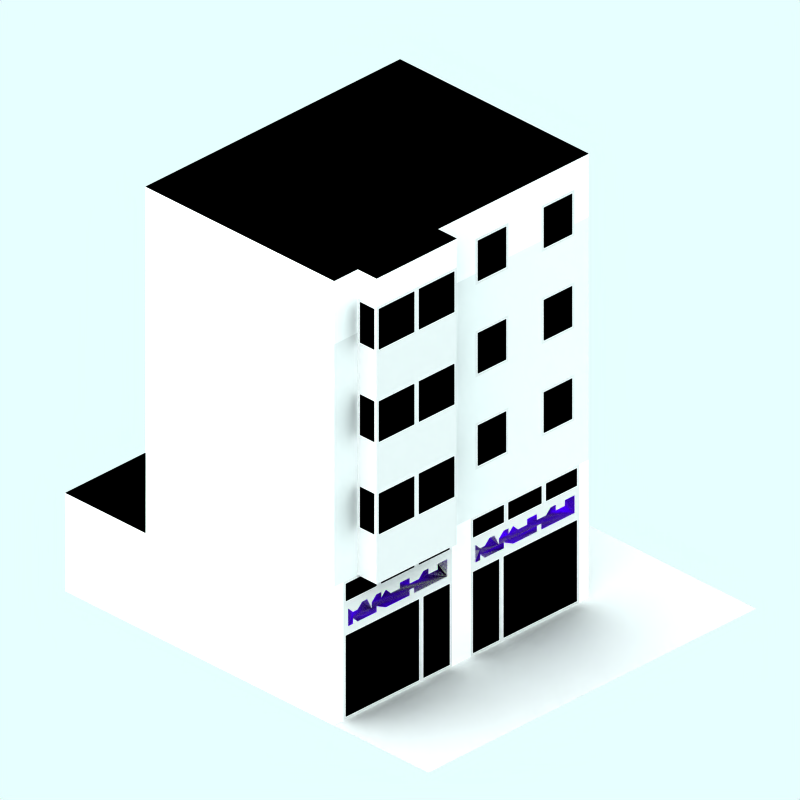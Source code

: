 # Source: 70-shop-2f.blend  (saved by Blender 2.42.0; exported with 4.5.12 LTS)
import bpy
from mathutils import Matrix  # noqa: F401  (used for matrix-valued properties, if any)

bpy.ops.wm.read_factory_settings(use_empty=True)
scene = bpy.context.scene
scene.name = 'Scene'

# ---- collections
col_collection_1 = bpy.data.collections.new('Collection 1'); scene.collection.children.link(col_collection_1)
col_collection_2 = bpy.data.collections.new('Collection 2'); scene.collection.children.link(col_collection_2)
col_collection_2.hide_render = True
col_collection_2.hide_viewport = True
col_collection_3 = bpy.data.collections.new('Collection 3'); scene.collection.children.link(col_collection_3)
col_collection_4 = bpy.data.collections.new('Collection 4'); scene.collection.children.link(col_collection_4)
col_collection_4.hide_render = True
col_collection_4.hide_viewport = True

# ---- materials (node trees are filled in below, after node groups)
mat_blue_flower = bpy.data.materials.new('Blue-Flower')
mat_blue_flower.alpha_threshold = 0.0
mat_blue_flower.preview_render_type = 'FLAT'
mat_blue_flower.diffuse_color = (0.2921, 0.0, 1.0, 1.0)
mat_blue_flower.roughness = 0.5
mat_blue_flower.line_color = (0.0, 0.0, 0.0, 1.0)
mat_frame = bpy.data.materials.new('Frame')
mat_frame.alpha_threshold = 0.0
mat_frame.preview_render_type = 'CUBE'
mat_frame.diffuse_color = (0.8111, 0.8031, 0.8031, 1.0)
mat_frame.specular_color = (1.0, 0.9999, 0.9999)
mat_frame.roughness = 0.5
mat_frame.line_color = (0.0, 0.0, 0.0, 1.0)
mat_feltroof = bpy.data.materials.new('FeltRoof')
mat_feltroof.alpha_threshold = 0.0
mat_feltroof.preview_render_type = 'FLAT'
mat_feltroof.diffuse_color = (0.0001, 9.999e-05, 9.999e-05, 1.0)
mat_feltroof.specular_color = (0.3765, 0.37, 0.37)
mat_feltroof.roughness = 0.5
mat_feltroof.line_color = (0.0, 0.0, 0.0, 1.0)
mat_interior = bpy.data.materials.new('Interior')
mat_interior.alpha_threshold = 0.0
mat_interior.preview_render_type = 'CUBE'
mat_interior.diffuse_color = (0.0001, 9.999e-05, 9.999e-05, 1.0)
mat_interior.specular_color = (1.0, 0.9999, 0.9999)
mat_interior.roughness = 0.5
mat_interior.line_color = (0.0, 0.0, 0.0, 1.0)
mat_brick = bpy.data.materials.new('Brick')
mat_brick.alpha_threshold = 0.0
mat_brick.preview_render_type = 'CUBE'
mat_brick.diffuse_color = (0.9216, 0.9215, 0.9215, 1.0)
mat_brick.specular_color = (1.0, 0.9999, 0.9999)
mat_brick.roughness = 0.5
mat_brick.line_color = (0.0, 0.0, 0.0, 1.0)
mat_maincolour1 = bpy.data.materials.new('MainColour1')
mat_maincolour1.alpha_threshold = 0.0
mat_maincolour1.preview_render_type = 'CUBE'
mat_maincolour1.diffuse_color = (0.85, 0.8499, 0.8499, 1.0)
mat_maincolour1.specular_color = (1.0, 0.9999, 0.9999)
mat_maincolour1.roughness = 0.5
mat_maincolour1.line_color = (0.0, 0.0, 0.0, 1.0)
mat_pavement = bpy.data.materials.new('Pavement')
mat_pavement.alpha_threshold = 0.0
mat_pavement.preview_render_type = 'CUBE'
mat_pavement.diffuse_color = (0.8111, 0.8031, 0.8031, 1.0)
mat_pavement.specular_color = (1.0, 0.9999, 0.9999)
mat_pavement.roughness = 0.5
mat_pavement.line_color = (0.0, 0.0, 0.0, 1.0)
mat_transparent = bpy.data.materials.new('Transparent')
mat_transparent.alpha_threshold = 0.0
mat_transparent.preview_render_type = 'FLAT'
mat_transparent.roughness = 0.5

# ---- material node trees

# ---- world
world_world = bpy.data.worlds.new('World'); scene.world = world_world
world_world.color = (0.9059, 1.0, 1.0)
world_world.use_sun_shadow = False
world_world.sun_shadow_jitter_overblur = 0.0
world_world.cycles.sampling_method = 'MANUAL'
world_world.cycles.sample_map_resolution = 256

# ---- cameras
cam_camera_001 = bpy.data.cameras.new('Camera.001')
cam_camera_001.type = 'ORTHO'
cam_camera_001.passepartout_alpha = 0.2
cam_camera_001.clip_end = 100.0
cam_camera_001.lens = 35.0
cam_camera_001.ortho_scale = 12.0
cam_camera_001.display_size = 5.91
cam_camera_001.show_passepartout = False
cam_camera_001.show_safe_areas = True
cam_camera_001.dof.focus_distance = 0.0
cam_camera_001.dof.aperture_fstop = 128.0

# ---- lights
light_lamp = bpy.data.lights.new('Lamp', 'SUN')
light_lamp.transmission_factor = 0.0
light_lamp.angle = 1.571
light_lamp.energy = 0.025
light_lamp.shadow_buffer_clip_start = 0.5
light_lamp.shadow_soft_size = 1.0
light_lamp.shadow_cascade_max_distance = 1000.0
light_lamp.cycles.use_multiple_importance_sampling = False

# ---- meshes
me_plane_056 = bpy.data.meshes.new('Plane.056')
me_plane_056.from_pydata([(0.4, 1.6, 2.0), (0.4, 1.9, 2.0), (0.3, 1.8, 2.0), (0.2, 1.8, 2.0), (0.1, 1.9, 2.0), (4.768e-07, 1.9, 2.0), (-0.1, 1.7, 2.0), (-0.1, 1.8, 2.0), (-0.2, 1.9, 2.0), (-0.3, 1.9, 2.0), (-0.3, 1.8, 2.0), (-0.4, 1.9, 2.0), (-0.5, 1.8, 2.0), (-0.7, 1.8, 2.0), (-0.7, 1.9, 2.0), (-0.9, 1.9, 2.0), (-0.9, 1.8, 2.0), (-1.1, 1.8, 2.0), (-1.2, 1.9, 2.0), (-1.3, 1.9, 2.0), (-1.3, 1.8, 2.0), (-1.5, 1.8, 2.0), (-1.5, 1.9, 2.0), (-1.7, 1.9, 2.0), (-1.7, 1.6, 2.0), (-1.0, 1.6, 2.0), (-1.0, 1.7, 2.0), (-0.9, 1.7, 2.0), (-0.9, 1.6, 2.0), (-0.4, 1.6, 2.0), (-0.2, 1.7, 2.0), (-0.2, 1.6, 2.0), (0.2, 1.6, 2.0), (0.3, 1.7, 2.0), (0.3, 1.6, 2.0)], [], [(22, 23, 24), (21, 22, 24), (18, 19, 20), (17, 18, 20), (14, 15, 16), (13, 14, 16), (10, 11, 12), (8, 9, 10), (7, 8, 10), (4, 5, 6), (3, 4, 6), (0, 1, 2), (20, 21, 24), (17, 20, 24), (16, 17, 24), (13, 16, 24), (12, 13, 24), (10, 12, 24), (26, 10, 24), (7, 10, 26), (6, 7, 26), (2, 3, 6), (33, 2, 6), (0, 2, 33), (33, 6, 26), (25, 26, 24), (33, 26, 27), (30, 27, 28), (33, 27, 30), (29, 30, 28), (33, 30, 31), (32, 33, 31), (0, 33, 34)])
me_plane_056.materials.append(mat_blue_flower)
me_plane_056.use_remesh_preserve_volume = False
me_plane_056.use_remesh_preserve_attributes = False
me_plane_056.use_mirror_vertex_groups = False
me_plane_056.update()
me_plane_055 = bpy.data.meshes.new('Plane.055')
me_plane_055.from_pydata([(3.2, 1.5, 2.0), (0.9, 1.5, 2.0), (3.2, 2.0, 2.0), (0.9, 2.0, 2.0)], [], [(1, 0, 2, 3)])
me_plane_055.materials.append(mat_frame)
me_plane_055.use_remesh_preserve_volume = False
me_plane_055.use_remesh_preserve_attributes = False
me_plane_055.use_mirror_vertex_groups = False
me_plane_055.update()
me_plane_054 = bpy.data.meshes.new('Plane.054')
me_plane_054.from_pydata([(3.4, 1.7, -3.7), (0.7, 1.7, -3.7), (0.7, 1.7, -2.0), (3.4, 1.7, -2.0)], [], [(1, 0, 3, 2)])
me_plane_054.materials.append(mat_feltroof)
me_plane_054.materials.append(mat_frame)
me_plane_054.materials.append(mat_interior)
me_plane_054.use_remesh_preserve_volume = False
me_plane_054.use_remesh_preserve_attributes = False
me_plane_054.use_mirror_vertex_groups = False
me_plane_054.update()
me_plane_052 = bpy.data.meshes.new('Plane.052')
me_plane_052.from_pydata([(2.9, 7.7, 2.0), (1.2, 7.7, 2.4), (0.4, 7.7, 2.0), (-1.0, 7.7, 2.0), (-1.7, 7.7, 2.0), (2.05, 7.7, 2.4), (2.9, 7.7, 2.4), (-0.3, 7.7, -2.0), (0.4, 7.7, -2.0), (3.1, 7.7, -2.0), (2.4, 7.7, -2.0), (1.7, 7.7, -2.0), (3.4, 7.7, 2.0), (1.2, 7.7, 2.0), (-0.3, 7.7, 2.0), (-2.0, 7.7, 2.0), (3.4, 7.7, -2.0), (-2.0, 7.7, -2.0), (-1.7, 7.7, -2.0), (-1.0, 7.7, -2.0), (1.0, 7.7, -2.0)], [], [(5, 1, 13), (6, 5, 13), (0, 6, 13), (4, 15, 17), (3, 4, 17), (14, 3, 17), (2, 14, 17), (13, 2, 17), (0, 13, 17), (12, 0, 16), (16, 0, 17), (16, 17, 18), (16, 18, 19), (16, 19, 7), (16, 7, 8), (16, 8, 20), (9, 16, 20), (9, 20, 11), (9, 11, 10)])
me_plane_052.materials.append(mat_feltroof)
me_plane_052.materials.append(mat_frame)
me_plane_052.materials.append(mat_interior)
me_plane_052.use_remesh_preserve_volume = False
me_plane_052.use_remesh_preserve_attributes = False
me_plane_052.use_mirror_vertex_groups = False
me_plane_052.update()
me_plane_051 = bpy.data.meshes.new('Plane.051')
me_plane_051.from_pydata([(3.4, 7.2, 2.0), (2.9, 7.2, 2.0), (0.4, 7.2, 2.0), (-0.3, 7.2, 2.0), (-1.0, 7.2, 2.0), (-1.7, 7.2, 2.0), (-2.0, 7.2, 2.0), (3.4, 7.2, -2.0), (-2.0, 7.2, -2.0), (-1.7, 7.2, -2.0), (-1.0, 7.2, -2.0), (-0.3, 7.2, -2.0), (0.4, 7.2, -2.0), (3.1, 7.2, -2.0), (2.4, 7.2, -2.0), (1.7, 7.2, -2.0), (1.0, 7.2, -2.0), (3.4, 6.6, 2.0), (2.9, 6.6, 2.0), (1.2, 6.6, 2.0), (0.4, 6.6, 2.0), (-0.3, 6.6, 2.0), (-1.0, 6.6, 2.0), (-1.7, 6.6, 2.0), (-2.0, 6.6, 2.0), (3.4, 6.6, -2.0), (-2.0, 6.6, -2.0), (-1.7, 6.6, -2.0), (-1.0, 6.6, -2.0), (-0.3, 6.6, -2.0), (0.4, 6.6, -2.0), (3.1, 6.6, -2.0), (2.4, 6.6, -2.0), (1.7, 6.6, -2.0), (1.0, 6.6, -2.0), (3.4, 7.7, 2.0), (2.9, 7.7, 2.0), (1.2, 7.7, 2.0), (0.4, 7.7, 2.0), (-0.3, 7.7, 2.0), (-1.0, 7.7, 2.0), (-1.7, 7.7, 2.0), (-2.0, 7.7, 2.0), (3.4, 7.7, -2.0), (-2.0, 7.7, -2.0), (-1.0, 7.7, -2.0), (-0.3, 7.7, -2.0), (2.4, 7.7, -2.0), (1.7, 7.7, -2.0), (3.1, 7.7, -2.0), (0.4, 7.7, -2.0), (1.0, 7.7, -2.0), (-1.7, 7.7, -2.0), (2.9, 7.7, 2.4), (2.9, 7.2, 2.4), (1.2, 7.7, 2.4), (1.2, 7.2, 2.4), (1.2, 7.2, 2.0)], [], [(0, 1, 18, 17), (57, 2, 20, 19), (3, 4, 22, 21), (5, 6, 24, 23), (7, 0, 17, 25), (6, 8, 26, 24), (10, 11, 29, 28), (14, 15, 33, 32), (13, 7, 25, 31), (12, 16, 34, 30), (9, 8, 26, 27), (1, 0, 35, 36), (2, 57, 37, 38), (4, 3, 39, 40), (6, 5, 41, 42), (0, 7, 43, 35), (8, 6, 42, 44), (11, 10, 45, 46), (15, 14, 47, 48), (7, 13, 49, 43), (16, 12, 50, 51), (8, 9, 52, 44), (2, 38, 39, 3), (4, 40, 41, 5), (9, 10, 45, 52), (11, 46, 50, 12), (15, 48, 51, 16), (13, 14, 47, 49), (1, 36, 53, 54), (54, 53, 55, 56), (56, 55, 37, 57)])
me_plane_051.materials.append(mat_brick)
me_plane_051.use_remesh_preserve_volume = False
me_plane_051.use_remesh_preserve_attributes = False
me_plane_051.use_mirror_vertex_groups = False
me_plane_051.update()
me_plane_049 = bpy.data.meshes.new('Plane.049')
me_plane_049.from_pydata([(3.4, 4.0, 2.0), (3.4, 4.8, 2.0), (2.9, 4.8, 2.0), (3.4, 5.6, 2.0), (2.9, 4.0, 2.4), (1.2, 4.0, 2.4), (1.2, 4.8, 2.4), (1.2, 4.8, 2.0), (1.2, 4.0, 2.0), (0.4, 4.0, 2.0), (0.4, 4.8, 2.0), (-0.3, 4.8, 2.0), (-0.3, 4.0, 2.0), (-1.0, 4.8, 2.0), (-1.0, 4.0, 2.0), (-1.7, 4.8, 2.0), (-1.7, 4.0, 2.0), (-2.0, 4.8, 2.0), (-2.0, 4.0, 2.0), (-2.0, 5.6, 2.0), (0.35, 5.55, 2.0), (-0.25, 5.55, 2.0), (0.35, 4.85, 2.0), (-0.25, 4.85, 2.0), (-1.65, 4.85, 2.0), (-1.05, 4.85, 2.0), (-1.65, 5.55, 2.0), (-1.05, 5.55, 2.0), (1.25, 4.85, 2.4), (2.0, 4.85, 2.4), (1.25, 5.55, 2.4), (2.0, 5.55, 2.4), (2.05, 4.8, 2.4), (2.9, 4.8, 2.4), (2.05, 5.6, 2.4), (2.85, 5.55, 2.4), (2.1, 5.55, 2.4), (2.85, 4.85, 2.4), (2.1, 4.85, 2.4), (2.9, 4.85, 2.35), (2.9, 4.85, 2.05), (2.9, 5.55, 2.35), (2.9, 5.55, 2.05), (2.9, 5.6, 2.4), (1.2, 5.55, 2.05), (1.2, 5.55, 2.35), (1.2, 4.85, 2.05), (1.2, 4.85, 2.35), (3.4, 4.8, -2.0), (-2.0, 4.8, -2.0), (-1.05, 5.55, -2.0), (-1.65, 5.55, -2.0), (-1.05, 4.85, -2.0), (-1.65, 4.85, -2.0), (-0.25, 4.85, -2.0), (0.35, 4.85, -2.0), (-0.25, 5.55, -2.0), (0.35, 5.55, -2.0), (-1.7, 4.0, -2.0), (-1.7, 4.8, -2.0), (-1.0, 4.8, -2.0), (-0.3, 4.8, -2.0), (0.4, 4.8, -2.0), (0.4, 4.0, -2.0), (3.1, 4.0, -2.0), (3.1, 4.8, -2.0), (2.4, 4.8, -2.0), (2.4, 4.0, -2.0), (1.7, 4.8, -2.0), (1.7, 4.0, -2.0), (1.0, 4.8, -2.0), (1.0, 4.0, -2.0), (3.05, 5.55, -2.0), (2.45, 5.55, -2.0), (3.05, 4.85, -2.0), (2.45, 4.85, -2.0), (1.05, 4.85, -2.0), (1.65, 4.85, -2.0), (1.05, 5.55, -2.0), (1.65, 5.55, -2.0), (2.9, 5.6, 2.0), (3.4, 6.4, 2.0), (2.9, 6.4, 2.0), (2.9, 7.2, 2.0), (1.2, 5.6, 2.4), (1.2, 6.4, 2.4), (1.2, 7.2, 2.4), (1.2, 6.4, 2.0), (1.2, 5.6, 2.0), (1.2, 7.2, 2.0), (0.4, 5.6, 2.0), (0.4, 6.4, 2.0), (0.4, 7.2, 2.0), (-0.3, 6.4, 2.0), (-0.3, 5.6, 2.0), (-0.3, 7.2, 2.0), (-1.0, 6.4, 2.0), (-1.0, 5.6, 2.0), (-1.0, 7.2, 2.0), (-1.7, 6.4, 2.0), (-1.7, 5.6, 2.0), (-1.7, 7.2, 2.0), (-2.0, 6.4, 2.0), (0.35, 7.15, 2.0), (-0.25, 7.15, 2.0), (0.35, 6.45, 2.0), (-0.25, 6.45, 2.0), (-1.65, 6.45, 2.0), (-1.05, 6.45, 2.0), (-1.65, 7.15, 2.0), (-1.05, 7.15, 2.0), (1.25, 6.45, 2.4), (2.0, 6.45, 2.4), (1.25, 7.15, 2.4), (2.0, 7.15, 2.4), (2.05, 6.4, 2.4), (2.9, 6.4, 2.4), (2.05, 7.2, 2.4), (2.85, 7.15, 2.4), (2.1, 7.15, 2.4), (2.85, 6.45, 2.4), (2.1, 6.45, 2.4), (2.9, 6.45, 2.35), (2.9, 6.45, 2.05), (2.9, 7.15, 2.35), (2.9, 7.15, 2.05), (2.9, 7.2, 2.4), (1.2, 7.15, 2.05), (1.2, 7.15, 2.35), (1.2, 6.45, 2.05), (1.2, 6.45, 2.35), (3.4, 5.6, -2.0), (3.4, 6.4, -2.0), (-2.0, 6.4, -2.0), (-2.0, 5.6, -2.0), (-1.05, 7.15, -2.0), (-1.65, 7.15, -2.0), (-1.05, 6.45, -2.0), (-1.65, 6.45, -2.0), (-0.25, 6.45, -2.0), (0.35, 6.45, -2.0), (-0.25, 7.15, -2.0), (0.35, 7.15, -2.0), (-1.7, 7.2, -2.0), (-1.7, 5.6, -2.0), (-1.7, 6.4, -2.0), (-1.0, 7.2, -2.0), (-1.0, 5.6, -2.0), (-1.0, 6.4, -2.0), (-0.3, 7.2, -2.0), (-0.3, 5.6, -2.0), (-0.3, 6.4, -2.0), (0.4, 7.2, -2.0), (0.4, 6.4, -2.0), (0.4, 5.6, -2.0), (3.1, 5.6, -2.0), (3.1, 6.4, -2.0), (3.1, 7.2, -2.0), (2.4, 6.4, -2.0), (2.4, 5.6, -2.0), (2.4, 7.2, -2.0), (1.7, 6.4, -2.0), (1.7, 5.6, -2.0), (1.7, 7.2, -2.0), (1.0, 6.4, -2.0), (1.0, 5.6, -2.0), (1.0, 7.2, -2.0), (3.05, 7.15, -2.0), (2.45, 7.15, -2.0), (3.05, 6.45, -2.0), (2.45, 6.45, -2.0), (1.05, 6.45, -2.0), (1.65, 6.45, -2.0), (1.05, 7.15, -2.0), (1.65, 7.15, -2.0), (3.4, 6.6, 2.0), (2.9, 6.6, 2.0), (1.2, 6.6, 2.0), (0.4, 6.6, 2.0), (-0.3, 6.6, 2.0), (-1.0, 6.6, 2.0), (-1.7, 6.6, 2.0), (-2.0, 6.6, 2.0), (3.4, 6.6, -2.0), (-2.0, 6.6, -2.0), (-1.7, 6.6, -2.0), (-1.0, 6.6, -2.0), (-0.3, 6.6, -2.0), (0.4, 6.6, -2.0), (3.1, 6.6, -2.0), (2.4, 6.6, -2.0), (1.7, 6.6, -2.0), (1.0, 6.6, -2.0), (3.4, 2.4, 2.0), (2.9, 2.4, 2.0), (3.4, 3.2, 2.0), (2.9, 3.2, 2.0), (2.9, 4.0, 2.0), (2.9, 2.4, 2.4), (1.2, 2.4, 2.4), (1.2, 3.2, 2.4), (1.2, 3.2, 2.0), (1.2, 2.4, 2.0), (0.4, 2.4, 2.0), (0.4, 3.2, 2.0), (-0.3, 3.2, 2.0), (-0.3, 2.4, 2.0), (-1.0, 3.2, 2.0), (-1.0, 2.4, 2.0), (-1.7, 3.2, 2.0), (-1.7, 2.4, 2.0), (-2.0, 3.2, 2.0), (-2.0, 2.4, 2.0), (0.35, 3.95, 2.0), (-0.25, 3.95, 2.0), (0.35, 3.25, 2.0), (-0.25, 3.25, 2.0), (-1.65, 3.25, 2.0), (-1.05, 3.25, 2.0), (-1.65, 3.95, 2.0), (-1.05, 3.95, 2.0), (1.25, 3.25, 2.4), (2.0, 3.25, 2.4), (1.25, 3.95, 2.4), (2.0, 3.95, 2.4), (2.05, 3.2, 2.4), (2.9, 3.2, 2.4), (2.05, 4.0, 2.4), (2.85, 3.95, 2.4), (2.1, 3.95, 2.4), (2.85, 3.25, 2.4), (2.1, 3.25, 2.4), (2.9, 3.25, 2.35), (2.9, 3.25, 2.05), (2.9, 3.95, 2.35), (2.9, 3.95, 2.05), (1.2, 3.95, 2.05), (1.2, 3.95, 2.35), (1.2, 3.25, 2.05), (1.2, 3.25, 2.35), (3.4, 2.4, -2.0), (3.4, 3.2, -2.0), (3.4, 4.0, -2.0), (-2.0, 3.2, -2.0), (-2.0, 2.4, -2.0), (-2.0, 4.0, -2.0), (-1.05, 3.95, -2.0), (-1.65, 3.95, -2.0), (-1.05, 3.25, -2.0), (-1.65, 3.25, -2.0), (-0.25, 3.25, -2.0), (0.35, 3.25, -2.0), (-0.25, 3.95, -2.0), (0.35, 3.95, -2.0), (-1.7, 2.4, -2.0), (-1.7, 3.2, -2.0), (-1.0, 4.0, -2.0), (-1.0, 2.4, -2.0), (-1.0, 3.2, -2.0), (-0.3, 4.0, -2.0), (-0.3, 2.4, -2.0), (-0.3, 3.2, -2.0), (0.4, 3.2, -2.0), (0.4, 2.4, -2.0), (3.1, 2.4, -2.0), (3.1, 3.2, -2.0), (2.4, 3.2, -2.0), (2.4, 2.4, -2.0), (1.7, 3.2, -2.0), (1.7, 2.4, -2.0), (1.0, 3.2, -2.0), (1.0, 2.4, -2.0), (3.05, 3.95, -2.0), (2.45, 3.95, -2.0), (3.05, 3.25, -2.0), (2.45, 3.25, -2.0), (1.05, 3.25, -2.0), (1.65, 3.25, -2.0), (1.05, 3.95, -2.0), (1.65, 3.95, -2.0)], [], [(197, 0, 1, 2), (2, 1, 3, 80), (197, 2, 33, 4), (4, 33, 6, 5), (5, 6, 7, 8), (8, 7, 10, 9), (7, 88, 90, 10), (9, 10, 11, 12), (12, 11, 13, 14), (11, 94, 97, 13), (14, 13, 15, 16), (16, 15, 17, 18), (15, 100, 19, 17), (94, 90, 20, 21), (11, 10, 22, 23), (10, 90, 20, 22), (11, 23, 21, 94), (21, 23, 22, 20), (26, 24, 25, 27), (15, 24, 26, 100), (13, 97, 27, 25), (15, 13, 25, 24), (100, 97, 27, 26), (30, 28, 29, 31), (6, 28, 30, 84), (32, 34, 31, 29), (6, 32, 29, 28), (84, 34, 31, 30), (34, 43, 35, 36), (32, 33, 37, 38), (33, 43, 35, 37), (32, 38, 36, 34), (36, 38, 37, 35), (41, 39, 40, 42), (33, 39, 41, 43), (2, 80, 42, 40), (33, 2, 40, 39), (43, 80, 42, 41), (84, 88, 44, 45), (6, 7, 46, 47), (7, 88, 44, 46), (6, 47, 45, 84), (45, 47, 46, 44), (1, 0, 242, 48), (3, 1, 48, 131), (18, 17, 49, 245), (17, 19, 134, 49), (144, 147, 50, 51), (59, 60, 52, 53), (60, 147, 50, 52), (59, 53, 51, 144), (51, 53, 52, 50), (56, 54, 55, 57), (61, 54, 56, 150), (62, 154, 57, 55), (61, 62, 55, 54), (150, 154, 57, 56), (256, 60, 59, 58), (61, 150, 147, 60), (259, 61, 60, 256), (63, 62, 61, 259), (64, 65, 66, 67), (67, 66, 68, 69), (66, 159, 162, 68), (69, 68, 70, 71), (159, 155, 72, 73), (66, 65, 74, 75), (65, 155, 72, 74), (66, 75, 73, 159), (73, 75, 74, 72), (78, 76, 77, 79), (70, 76, 78, 165), (68, 162, 79, 77), (70, 68, 77, 76), (165, 162, 79, 78), (242, 64, 65, 48), (48, 65, 155, 131), (154, 62, 70, 165), (62, 63, 71, 70), (49, 245, 58, 59), (49, 59, 144, 134), (80, 3, 81, 82), (80, 82, 116, 43), (43, 116, 85, 84), (84, 85, 87, 88), (88, 87, 91, 90), (90, 91, 93, 94), (94, 93, 96, 97), (97, 96, 99, 100), (100, 99, 102, 19), (95, 92, 103, 104), (93, 91, 105, 106), (91, 92, 103, 105), (93, 106, 104, 95), (104, 106, 105, 103), (109, 107, 108, 110), (99, 107, 109, 101), (96, 98, 110, 108), (99, 96, 108, 107), (101, 98, 110, 109), (113, 111, 112, 114), (85, 111, 113, 86), (115, 117, 114, 112), (85, 115, 112, 111), (86, 117, 114, 113), (117, 126, 118, 119), (115, 116, 120, 121), (116, 126, 118, 120), (115, 121, 119, 117), (119, 121, 120, 118), (124, 122, 123, 125), (116, 122, 124, 126), (82, 83, 125, 123), (116, 82, 123, 122), (126, 83, 125, 124), (86, 89, 127, 128), (85, 87, 129, 130), (87, 89, 127, 129), (85, 130, 128, 86), (128, 130, 129, 127), (81, 3, 131, 132), (19, 102, 133, 134), (143, 146, 135, 136), (145, 148, 137, 138), (148, 146, 135, 137), (145, 138, 136, 143), (136, 138, 137, 135), (141, 139, 140, 142), (151, 139, 141, 149), (153, 152, 142, 140), (151, 153, 140, 139), (149, 152, 142, 141), (147, 148, 145, 144), (150, 151, 148, 147), (154, 153, 151, 150), (155, 156, 158, 159), (159, 158, 161, 162), (162, 161, 164, 165), (160, 157, 167, 168), (158, 156, 169, 170), (156, 157, 167, 169), (158, 170, 168, 160), (168, 170, 169, 167), (173, 171, 172, 174), (164, 171, 173, 166), (161, 163, 174, 172), (164, 161, 172, 171), (166, 163, 174, 173), (131, 155, 156, 132), (153, 154, 165, 164), (133, 134, 144, 145), (81, 82, 176, 175), (87, 91, 178, 177), (93, 96, 180, 179), (99, 102, 182, 181), (132, 81, 175, 183), (102, 133, 184, 182), (148, 151, 187, 186), (158, 161, 191, 190), (156, 132, 183, 189), (153, 164, 192, 188), (145, 133, 184, 185), (194, 193, 195, 196), (0, 197, 196, 195), (194, 196, 226, 198), (198, 226, 200, 199), (199, 200, 201, 202), (202, 201, 204, 203), (201, 8, 9, 204), (203, 204, 205, 206), (206, 205, 207, 208), (205, 12, 14, 207), (208, 207, 209, 210), (210, 209, 211, 212), (209, 16, 18, 211), (12, 9, 213, 214), (205, 204, 215, 216), (204, 9, 213, 215), (205, 216, 214, 12), (214, 216, 215, 213), (219, 217, 218, 220), (209, 217, 219, 16), (207, 14, 220, 218), (209, 207, 218, 217), (16, 14, 220, 219), (223, 221, 222, 224), (200, 221, 223, 5), (225, 227, 224, 222), (200, 225, 222, 221), (5, 227, 224, 223), (227, 4, 228, 229), (225, 226, 230, 231), (226, 4, 228, 230), (225, 231, 229, 227), (229, 231, 230, 228), (234, 232, 233, 235), (226, 232, 234, 4), (196, 197, 235, 233), (226, 196, 233, 232), (4, 197, 235, 234), (5, 8, 236, 237), (200, 201, 238, 239), (201, 8, 236, 238), (200, 239, 237, 5), (237, 239, 238, 236), (195, 193, 240, 241), (0, 195, 241, 242), (212, 211, 243, 244), (211, 18, 245, 243), (58, 256, 246, 247), (255, 258, 248, 249), (258, 256, 246, 248), (255, 249, 247, 58), (247, 249, 248, 246), (252, 250, 251, 253), (261, 250, 252, 259), (262, 63, 253, 251), (261, 262, 251, 250), (259, 63, 253, 252), (257, 258, 255, 254), (261, 259, 256, 258), (260, 261, 258, 257), (263, 262, 261, 260), (264, 265, 266, 267), (267, 266, 268, 269), (266, 67, 69, 268), (269, 268, 270, 271), (67, 64, 272, 273), (266, 265, 274, 275), (265, 64, 272, 274), (266, 275, 273, 67), (273, 275, 274, 272), (278, 276, 277, 279), (270, 276, 278, 71), (268, 69, 279, 277), (270, 268, 277, 276), (71, 69, 279, 278), (240, 264, 265, 241), (241, 265, 64, 242), (63, 262, 270, 71), (262, 263, 271, 270), (243, 244, 254, 255), (243, 255, 58, 245)])
me_plane_049.polygons.foreach_set('material_index', [2, 2, 0, 0, 0, 2, 2, 2, 2, 2, 2, 2, 2, 0, 0, 0, 0, 1, 1, 0, 0, 0, 0, 1, 0, 0, 0, 0, 0, 0, 0, 0, 1, 1, 0, 0, 0, 0, 0, 0, 0, 0, 1, 2, 2, 2, 2, 0, 0, 0, 0, 1, 1, 0, 0, 0, 0, 2, 2, 2, 2, 2, 2, 2, 2, 0, 0, 0, 0, 1, 1, 0, 0, 0, 0, 2, 2, 2, 2, 2, 2, 2, 0, 0, 0, 2, 2, 2, 2, 2, 0, 0, 0, 0, 1, 1, 0, 0, 0, 0, 1, 0, 0, 0, 0, 0, 0, 0, 0, 1, 1, 0, 0, 0, 0, 0, 0, 0, 0, 1, 2, 2, 0, 0, 0, 0, 1, 1, 0, 0, 0, 0, 2, 2, 2, 2, 2, 2, 0, 0, 0, 0, 1, 1, 0, 0, 0, 0, 2, 2, 2, 2, 2, 2, 2, 2, 2, 2, 2, 2, 2, 2, 2, 2, 0, 0, 0, 2, 2, 2, 2, 2, 2, 2, 2, 0, 0, 0, 0, 1, 1, 0, 0, 0, 0, 1, 0, 0, 0, 0, 0, 0, 0, 0, 1, 1, 0, 0, 0, 0, 0, 0, 0, 0, 1, 2, 2, 2, 2, 0, 0, 0, 0, 1, 1, 0, 0, 0, 0, 2, 2, 2, 2, 2, 2, 2, 2, 0, 0, 0, 0, 1, 1, 0, 0, 0, 0, 2, 2, 2, 2, 2, 2])
me_plane_049.materials.append(mat_frame)
me_plane_049.materials.append(mat_interior)
me_plane_049.materials.append(mat_maincolour1)
me_plane_049.use_remesh_preserve_volume = False
me_plane_049.use_remesh_preserve_attributes = False
me_plane_049.use_mirror_vertex_groups = False
me_plane_049.update()
me_plane_027 = bpy.data.meshes.new('Plane.027')
me_plane_027.from_pydata([(0.15, 1.5, -2.0), (-0.5, 1.5, -2.0), (0.1, 1.45, -2.0), (-0.45, 1.45, -2.0), (0.15, 2.424e-07, -2.0), (0.1, 0.05, -2.0), (-0.5, 2.424e-07, -2.0), (-0.45, 0.05, -2.0)], [], [(0, 2, 3, 1), (2, 0, 4, 5), (5, 4, 6, 7), (1, 3, 7, 6)])
me_plane_027.polygons.foreach_set('use_smooth', [True] * 4)
me_plane_027.materials.append(mat_frame)
me_plane_027.use_remesh_preserve_volume = False
me_plane_027.use_remesh_preserve_attributes = False
me_plane_027.use_mirror_vertex_groups = False
me_plane_027.update()
me_plane_023 = bpy.data.meshes.new('Plane.023')
me_plane_023.from_pydata([(1.8, 1.5, -2.0), (0.95, 1.5, -2.0), (1.75, 1.45, -2.0), (1.0, 1.45, -2.0), (1.8, 0.7, -2.0), (1.75, 0.75, -2.0), (0.95, 0.7, -2.0), (1.0, 0.75, -2.0), (0.15, 1.5, -2.0), (0.15, 0.7, -2.0), (1.8, 2.424e-07, -2.0), (0.95, 2.424e-07, -2.0), (0.15, 2.424e-07, -2.0)], [], [(0, 2, 3, 1), (2, 0, 4, 5), (5, 4, 6, 7), (1, 3, 7, 6), (1, 6, 9, 8), (6, 4, 10, 11), (9, 6, 11, 12)])
me_plane_023.polygons.foreach_set('use_smooth', [True] * 7)
me_plane_023.materials.append(mat_frame)
me_plane_023.use_remesh_preserve_volume = False
me_plane_023.use_remesh_preserve_attributes = False
me_plane_023.use_mirror_vertex_groups = False
me_plane_023.update()
me_plane_022 = bpy.data.meshes.new('Plane.022')
me_plane_022.from_pydata([(1.8, 2.4, -2.0), (1.05, 2.4, -2.0), (1.75, 2.35, -2.0), (1.1, 2.35, -2.0), (1.8, 2.0, -2.0), (1.75, 2.05, -2.0), (1.05, 2.0, -2.0), (1.1, 2.05, -2.0), (0.25, 2.4, -2.0), (1.0, 2.35, -2.0), (0.3, 2.35, -2.0), (1.0, 2.05, -2.0), (0.25, 2.0, -2.0), (0.3, 2.05, -2.0), (-0.5, 2.4, -2.0), (0.2, 2.35, -2.0), (-0.45, 2.35, -2.0), (0.2, 2.05, -2.0), (-0.5, 2.0, -2.0), (-0.45, 2.05, -2.0)], [], [(0, 2, 3, 1), (2, 0, 4, 5), (5, 4, 6, 7), (1, 3, 7, 6), (1, 9, 10, 8), (9, 1, 6, 11), (11, 6, 12, 13), (8, 10, 13, 12), (8, 15, 16, 14), (15, 8, 12, 17), (17, 12, 18, 19), (14, 16, 19, 18)])
me_plane_022.polygons.foreach_set('use_smooth', [True] * 12)
me_plane_022.materials.append(mat_frame)
me_plane_022.use_remesh_preserve_volume = False
me_plane_022.use_remesh_preserve_attributes = False
me_plane_022.use_mirror_vertex_groups = False
me_plane_022.update()
me_plane_021 = bpy.data.meshes.new('Plane.021')
me_plane_021.from_pydata([(0.5, 1.5, -2.0), (-1.8, 1.5, -2.0), (0.5, 2.0, -2.0), (-1.8, 2.0, -2.0)], [], [(1, 0, 2, 3)])
me_plane_021.materials.append(mat_frame)
me_plane_021.use_remesh_preserve_volume = False
me_plane_021.use_remesh_preserve_attributes = False
me_plane_021.use_mirror_vertex_groups = False
me_plane_021.update()
me_plane_019 = bpy.data.meshes.new('Plane.019')
me_plane_019.from_pydata([(0.5, 1.5, 2.0), (-1.8, 1.5, 2.0), (0.5, 2.0, 2.0), (-1.8, 2.0, 2.0)], [], [(1, 0, 2, 3)])
me_plane_019.materials.append(mat_frame)
me_plane_019.use_remesh_preserve_volume = False
me_plane_019.use_remesh_preserve_attributes = False
me_plane_019.use_mirror_vertex_groups = False
me_plane_019.update()
me_plane_018 = bpy.data.meshes.new('Plane.018')
me_plane_018.from_pydata([(3.1, 1.6, 2.0), (3.1, 1.9, 2.0), (3.0, 1.8, 2.0), (2.9, 1.8, 2.0), (2.8, 1.9, 2.0), (2.7, 1.9, 2.0), (2.6, 1.7, 2.0), (2.6, 1.8, 2.0), (2.5, 1.9, 2.0), (2.4, 1.9, 2.0), (2.4, 1.8, 2.0), (2.3, 1.9, 2.0), (2.2, 1.8, 2.0), (2.0, 1.8, 2.0), (2.0, 1.9, 2.0), (1.8, 1.9, 2.0), (1.8, 1.8, 2.0), (1.6, 1.8, 2.0), (1.5, 1.9, 2.0), (1.4, 1.9, 2.0), (1.4, 1.8, 2.0), (1.2, 1.8, 2.0), (1.2, 1.9, 2.0), (1.0, 1.9, 2.0), (1.0, 1.6, 2.0), (1.7, 1.6, 2.0), (1.7, 1.7, 2.0), (1.8, 1.7, 2.0), (1.8, 1.6, 2.0), (2.3, 1.6, 2.0), (2.5, 1.7, 2.0), (2.5, 1.6, 2.0), (2.9, 1.6, 2.0), (3.0, 1.7, 2.0), (3.0, 1.6, 2.0)], [], [(22, 23, 24), (21, 22, 24), (18, 19, 20), (17, 18, 20), (14, 15, 16), (13, 14, 16), (10, 11, 12), (8, 9, 10), (7, 8, 10), (4, 5, 6), (3, 4, 6), (0, 1, 2), (20, 21, 24), (17, 20, 24), (16, 17, 24), (13, 16, 24), (12, 13, 24), (10, 12, 24), (26, 10, 24), (7, 10, 26), (6, 7, 26), (2, 3, 6), (33, 2, 6), (0, 2, 33), (33, 6, 26), (25, 26, 24), (33, 26, 27), (30, 27, 28), (33, 27, 30), (29, 30, 28), (33, 30, 31), (32, 33, 31), (0, 33, 34)])
me_plane_018.materials.append(mat_blue_flower)
me_plane_018.use_remesh_preserve_volume = False
me_plane_018.use_remesh_preserve_attributes = False
me_plane_018.use_mirror_vertex_groups = False
me_plane_018.update()
me_plane_017 = bpy.data.meshes.new('Plane.017')
me_plane_017.from_pydata([(-0.9, 2.4, 2.0), (-1.65, 2.4, 2.0), (-0.95, 2.35, 2.0), (-1.6, 2.35, 2.0), (-0.9, 2.0, 2.0), (-0.95, 2.05, 2.0), (-1.65, 2.0, 2.0), (-1.6, 2.05, 2.0), (-2.45, 2.4, 2.0), (-1.7, 2.35, 2.0), (-2.4, 2.35, 2.0), (-1.7, 2.05, 2.0), (-2.45, 2.0, 2.0), (-2.4, 2.05, 2.0), (-3.2, 2.4, 2.0), (-2.5, 2.35, 2.0), (-3.15, 2.35, 2.0), (-2.5, 2.05, 2.0), (-3.2, 2.0, 2.0), (-3.15, 2.05, 2.0)], [], [(0, 2, 3, 1), (2, 0, 4, 5), (5, 4, 6, 7), (1, 3, 7, 6), (1, 9, 10, 8), (9, 1, 6, 11), (11, 6, 12, 13), (8, 10, 13, 12), (8, 15, 16, 14), (15, 8, 12, 17), (17, 12, 18, 19), (14, 16, 19, 18)])
me_plane_017.polygons.foreach_set('use_smooth', [True] * 12)
me_plane_017.materials.append(mat_frame)
me_plane_017.use_remesh_preserve_volume = False
me_plane_017.use_remesh_preserve_attributes = False
me_plane_017.use_mirror_vertex_groups = False
me_plane_017.update()
me_plane_016 = bpy.data.meshes.new('Plane.016')
me_plane_016.from_pydata([(1.8, 2.4, 2.0), (1.05, 2.4, 2.0), (1.75, 2.35, 2.0), (1.1, 2.35, 2.0), (1.8, 2.0, 2.0), (1.75, 2.05, 2.0), (1.05, 2.0, 2.0), (1.1, 2.05, 2.0), (0.25, 2.4, 2.0), (1.0, 2.35, 2.0), (0.3, 2.35, 2.0), (1.0, 2.05, 2.0), (0.25, 2.0, 2.0), (0.3, 2.05, 2.0), (-0.5, 2.4, 2.0), (0.2, 2.35, 2.0), (-0.45, 2.35, 2.0), (0.2, 2.05, 2.0), (-0.5, 2.0, 2.0), (-0.45, 2.05, 2.0)], [], [(0, 2, 3, 1), (2, 0, 4, 5), (5, 4, 6, 7), (1, 3, 7, 6), (1, 9, 10, 8), (9, 1, 6, 11), (11, 6, 12, 13), (8, 10, 13, 12), (8, 15, 16, 14), (15, 8, 12, 17), (17, 12, 18, 19), (14, 16, 19, 18)])
me_plane_016.polygons.foreach_set('use_smooth', [True] * 12)
me_plane_016.materials.append(mat_frame)
me_plane_016.use_remesh_preserve_volume = False
me_plane_016.use_remesh_preserve_attributes = False
me_plane_016.use_mirror_vertex_groups = False
me_plane_016.update()
me_plane_011 = bpy.data.meshes.new('Plane.011')
me_plane_011.from_pydata([(1.55, 1.5, 2.0), (0.9, 1.5, 2.0), (1.5, 1.45, 2.0), (0.95, 1.45, 2.0), (1.55, 4.172e-07, 2.0), (1.5, 0.05, 2.0), (0.9, 4.172e-07, 2.0), (0.95, 0.05, 2.0)], [], [(0, 2, 3, 1), (2, 0, 4, 5), (5, 4, 6, 7), (1, 3, 7, 6)])
me_plane_011.polygons.foreach_set('use_smooth', [True] * 4)
me_plane_011.materials.append(mat_frame)
me_plane_011.use_remesh_preserve_volume = False
me_plane_011.use_remesh_preserve_attributes = False
me_plane_011.use_mirror_vertex_groups = False
me_plane_011.update()
me_plane_010 = bpy.data.meshes.new('Plane.010')
me_plane_010.from_pydata([(3.2, 1.5, 2.0), (1.55, 1.5, 2.0), (3.15, 1.45, 2.0), (1.6, 1.45, 2.0), (3.2, 4.172e-07, 2.0), (3.15, 0.05, 2.0), (1.55, 4.172e-07, 2.0), (1.6, 0.05, 2.0)], [], [(0, 2, 3, 1), (2, 0, 4, 5), (5, 4, 6, 7), (1, 3, 7, 6)])
me_plane_010.polygons.foreach_set('use_smooth', [True] * 4)
me_plane_010.materials.append(mat_frame)
me_plane_010.use_remesh_preserve_volume = False
me_plane_010.use_remesh_preserve_attributes = False
me_plane_010.use_mirror_vertex_groups = False
me_plane_010.update()
me_plane_009 = bpy.data.meshes.new('Plane.009')
me_plane_009.from_pydata([(1.8, 1.5, 2.0), (0.15, 1.5, 2.0), (1.75, 1.45, 2.0), (0.2, 1.45, 2.0), (1.8, 4.172e-07, 2.0), (1.75, 0.05, 2.0), (0.15, 4.172e-07, 2.0), (0.2, 0.05, 2.0)], [], [(0, 2, 3, 1), (2, 0, 4, 5), (5, 4, 6, 7), (1, 3, 7, 6)])
me_plane_009.polygons.foreach_set('use_smooth', [True] * 4)
me_plane_009.materials.append(mat_frame)
me_plane_009.use_remesh_preserve_volume = False
me_plane_009.use_remesh_preserve_attributes = False
me_plane_009.use_mirror_vertex_groups = False
me_plane_009.update()
me_plane_048 = bpy.data.meshes.new('Plane.048')
me_plane_048.from_pydata([(3.55, 1.192e-07, -4.0), (1.9, 1.192e-07, -4.0), (3.55, 4.172e-07, 4.0), (1.9, 1.331e-07, -2.5), (-3.4, 4.172e-07, 4.0), (-3.4, 1.331e-07, -2.5)], [], [(1, 0, 2, 3), (3, 2, 4, 5)])
me_plane_048.materials.append(mat_pavement)
me_plane_048.use_remesh_preserve_volume = False
me_plane_048.use_remesh_preserve_attributes = False
me_plane_048.use_mirror_vertex_groups = False
me_plane_048.update()
me_plane_030 = bpy.data.meshes.new('Plane.030')
me_plane_030.from_pydata([(0.15, 1.5, 2.0), (-0.5, 1.5, 2.0), (0.1, 1.45, 2.0), (-0.45, 1.45, 2.0), (0.15, 4.172e-07, 2.0), (0.1, 0.05, 2.0), (-0.5, 4.172e-07, 2.0), (-0.45, 0.05, 2.0)], [], [(0, 2, 3, 1), (2, 0, 4, 5), (5, 4, 6, 7), (1, 3, 7, 6)])
me_plane_030.polygons.foreach_set('use_smooth', [True] * 4)
me_plane_030.materials.append(mat_frame)
me_plane_030.use_remesh_preserve_volume = False
me_plane_030.use_remesh_preserve_attributes = False
me_plane_030.use_mirror_vertex_groups = False
me_plane_030.update()
me_plane_005 = bpy.data.meshes.new('Plane.005')
me_plane_005.from_pydata([(-0.5, 2.4, -2.0), (-0.5, -8.742e-08, -2.0), (-0.7, 9.139e-08, -2.0), (-0.7, 1.7, -2.0), (2.0, 2.4, -2.0), (2.0, -8.742e-08, -2.0), (1.8, 9.139e-08, -2.0), (1.8, 2.4, -2.0), (-3.4, 9.139e-08, -2.0), (-3.4, 1.7, -2.0), (-0.5, 2.4, 2.0), (-0.5, 8.742e-08, 2.0), (-0.9, 2.662e-07, 2.0), (-0.9, 2.4, 2.0), (2.0, 2.4, 2.0), (2.0, 8.742e-08, 2.0), (1.8, 2.662e-07, 2.0), (1.8, 2.4, 2.0), (-3.2, 2.4, 2.0), (-3.2, 8.742e-08, 2.0), (-3.4, 2.662e-07, 2.0), (-3.4, 2.4, 2.0), (-0.7, 2.4, -2.0), (-3.4, 2.4, -2.0), (-3.4, 1.708e-08, -3.7), (-3.4, 1.7, -3.7), (-0.7, 1.708e-08, -3.7), (-0.7, 1.7, -3.7)], [], [(0, 3, 2, 1), (4, 7, 6, 5), (10, 13, 12, 11), (14, 17, 16, 15), (18, 21, 20, 19), (4, 14, 15, 5), (8, 20, 21, 9), (0, 22, 3), (9, 21, 23), (8, 9, 25, 24), (2, 3, 27, 26), (24, 26, 27, 25), (3, 22, 23, 9)])
me_plane_005.materials.append(mat_brick)
me_plane_005.use_remesh_preserve_volume = False
me_plane_005.use_remesh_preserve_attributes = False
me_plane_005.use_mirror_vertex_groups = False
me_plane_005.update()
me_plane_003 = bpy.data.meshes.new('Plane.003')
me_plane_003.from_pydata([(1.99, 7.2, 1.99), (1.99, 8.699e-08, 1.99), (-3.39, 2.658e-07, 1.99), (-3.39, 7.2, 1.99), (-3.39, 7.2, -1.99), (-3.39, 9.183e-08, -1.99), (1.99, -8.699e-08, -1.99), (1.99, 7.2, -1.99)], [], [(0, 3, 2, 1), (2, 3, 4, 5), (0, 1, 6, 7), (1, 2, 5, 6), (5, 4, 7, 6)])
me_plane_003.materials.append(mat_interior)
me_plane_003.use_remesh_preserve_volume = False
me_plane_003.use_remesh_preserve_attributes = False
me_plane_003.use_mirror_vertex_groups = False
me_plane_003.update()
me_sphere = bpy.data.meshes.new('Sphere')
me_sphere.from_pydata([(-1.333e-06, 1.25e-06, 31.62), (-22.88, 16.62, 14.14), (8.74, 26.9, 14.14), (28.28, 4.856e-07, 14.14), (-8.74, 26.9, -14.14), (22.88, 16.62, -14.14), (-28.28, -7.508e-07, -14.14), (1.432e-06, -1.515e-06, -31.62), (-13.45, 9.772, 26.9), (5.137, 15.81, 26.9), (-8.313, 25.58, 16.63), (-26.9, 5.941e-07, 16.63), (16.63, 1.043e-06, 26.9), (21.76, 15.81, 16.63), (-30.08, 9.772, -1.941e-06), (-18.59, 25.58, -2.13e-06), (4.973e-08, 31.62, -1.581e-06), (18.59, 25.58, -5.047e-07), (30.08, 9.772, 6.886e-07), (-21.76, 15.81, -16.63), (8.313, 25.58, -16.63), (26.9, -8.593e-07, -16.63), (-16.63, -1.308e-06, -26.9), (-5.137, 15.81, -26.9), (13.45, 9.772, -26.9), (-24.33, 17.68, -2.035e-06), (-20.73, 21.1, 7.071), (-21.46, 21.63, -2.082e-06), (-19.66, 23.34, 3.536), (-22.53, 19.39, 3.536), (-22.9, 19.65, -2.059e-06), (-20.02, 23.61, -2.106e-06), (-20.2, 22.22, 5.303), (-19.12, 24.46, 1.768), (-21.63, 20.25, 5.303), (-23.43, 18.53, 1.768), (-20.56, 22.49, 1.768), (-21.1, 21.37, 3.536), (-22.0, 20.51, 1.768), (-22.18, 20.64, -2.071e-06), (-20.74, 22.62, -2.094e-06), (-19.93, 22.78, 4.419), (-19.39, 23.9, 2.652), (-22.08, 19.82, 4.419), (-22.98, 18.96, 2.652), (-21.01, 22.06, 0.8839), (-20.11, 22.92, 2.652), (-21.82, 20.38, 3.536), (-20.38, 22.36, 3.536), (-21.73, 21.07, 0.8839), (-22.26, 19.95, 2.652), (-20.29, 23.05, 0.8839), (-19.57, 24.04, 0.8839), (-19.84, 23.48, 1.768), (-20.83, 21.93, 2.652), (-21.55, 20.94, 2.652), (-21.28, 21.5, 1.768), (-23.16, 19.09, 0.8839), (-22.45, 20.08, 0.8839), (-22.71, 19.52, 1.768), (-21.37, 20.81, 4.419), (-20.65, 21.8, 4.419), (-20.92, 21.24, 5.303), (-6.725, 4.886, 29.26), (-18.17, 13.2, 20.52), (2.569, 7.906, 29.26), (6.939, 21.36, 20.52), (0.2137, 26.24, 15.38), (-15.6, 21.1, 15.38), (-24.89, 8.312, 15.38), (-29.18, 4.886, -7.071), (-26.48, 13.2, 7.071), (-13.66, 26.24, -7.071), (4.37, 29.26, 7.071), (-4.37, 29.26, -7.071), (13.66, 26.24, 7.071), (20.73, 21.1, -7.071), (-25.02, 7.906, -15.38), (-15.25, 21.36, -15.38), (-0.2137, 26.24, -15.38), (15.6, 21.1, -15.38), (-22.45, -1.03e-06, -20.52), (-8.313, -1.412e-06, -29.26), (-6.939, 21.36, -20.52), (-2.569, 7.906, -29.26), (18.17, 13.2, -20.52), (6.725, 4.886, -29.26), (-10.88, 17.68, 21.76), (-4.156, 12.79, 26.9), (-1.588, 20.7, 21.76), (-20.17, 4.886, 21.76), (-28.49, 4.886, 8.313), (-4.156, 28.6, 8.313), (-13.45, 25.58, 8.313), (-9.294, 28.6, -1.855e-06), (-25.92, 12.79, -8.313), (-20.17, 20.7, -8.313), (4.156, 28.6, -8.313), (9.294, 28.6, -1.043e-06), (13.45, 25.58, -8.313), (-13.45, 15.81, -21.76), (-19.19, 7.906, -21.76), (-10.88, 7.906, -26.9), (10.88, 17.68, -21.76), (1.588, 20.7, -21.76), (4.156, 12.79, -26.9), (-19.08, 24.81, 0.4419)], [], [(9, 13, 12), (3, 12, 13), (18, 3, 13), (13, 17, 18), (21, 18, 5), (30, 25, 19), (26, 32, 10), (25, 35, 1), (34, 26, 1), (31, 40, 19), (40, 27, 19), (27, 39, 19), (39, 30, 19), (32, 41, 10), (41, 28, 10), (28, 42, 10), (42, 33, 10), (51, 36, 45), (45, 40, 51), (31, 51, 40), (40, 45, 27), (51, 31, 52), (52, 53, 51), (36, 51, 53), (53, 52, 33), (42, 28, 46), (46, 53, 42), (33, 42, 53), (53, 46, 36), (54, 36, 46), (46, 48, 54), (37, 54, 48), (48, 46, 28), (54, 37, 55), (55, 56, 54), (36, 54, 56), (56, 55, 38), (49, 27, 45), (45, 56, 49), (38, 49, 56), (56, 45, 36), (50, 38, 55), (55, 47, 50), (29, 50, 47), (47, 55, 37), (30, 57, 25), (57, 35, 25), (57, 30, 58), (58, 59, 57), (35, 57, 59), (59, 58, 38), (50, 29, 44), (44, 59, 50), (38, 50, 59), (59, 44, 35), (49, 38, 58), (58, 39, 49), (27, 49, 39), (39, 58, 30), (60, 34, 43), (43, 47, 60), (37, 60, 47), (47, 43, 29), (60, 37, 61), (61, 62, 60), (34, 60, 62), (62, 61, 32), (34, 62, 26), (62, 32, 26), (41, 32, 61), (61, 48, 41), (28, 41, 48), (48, 61, 37), (35, 44, 1), (44, 29, 1), (29, 43, 1), (43, 34, 1), (68, 10, 87), (87, 64, 68), (1, 68, 64), (64, 87, 8), (88, 8, 87), (87, 89, 88), (9, 88, 89), (89, 87, 10), (67, 2, 66), (66, 89, 67), (10, 67, 89), (89, 66, 9), (88, 9, 65), (65, 63, 88), (8, 88, 63), (65, 0, 63), (90, 11, 69), (69, 64, 90), (8, 90, 64), (64, 69, 1), (9, 66, 13), (66, 2, 13), (0, 65, 12), (65, 9, 12), (91, 14, 71), (71, 69, 91), (11, 91, 69), (69, 71, 1), (92, 16, 73), (73, 67, 92), (10, 92, 67), (67, 73, 2), (92, 10, 93), (93, 94, 92), (16, 92, 94), (94, 93, 15), (72, 4, 74), (74, 94, 72), (15, 72, 94), (94, 74, 16), (17, 76, 18), (76, 5, 18), (2, 75, 13), (75, 17, 13), (77, 19, 95), (95, 70, 77), (6, 77, 70), (70, 95, 14), (78, 4, 72), (72, 96, 78), (19, 78, 96), (96, 72, 15), (79, 20, 97), (97, 74, 79), (4, 79, 74), (74, 97, 16), (98, 16, 97), (97, 99, 98), (17, 98, 99), (99, 97, 20), (80, 5, 76), (76, 99, 80), (20, 80, 99), (99, 76, 17), (98, 17, 75), (75, 73, 98), (16, 98, 73), (73, 75, 2), (100, 23, 83), (83, 78, 100), (19, 100, 78), (78, 83, 4), (100, 19, 101), (101, 102, 100), (23, 100, 102), (102, 101, 22), (82, 7, 84), (84, 102, 82), (22, 82, 102), (102, 84, 23), (81, 22, 101), (101, 77, 81), (6, 81, 77), (77, 101, 19), (103, 24, 85), (85, 80, 103), (20, 103, 80), (80, 85, 5), (103, 20, 104), (104, 105, 103), (24, 103, 105), (105, 104, 23), (84, 7, 86), (86, 105, 84), (23, 84, 105), (105, 86, 24), (83, 23, 104), (104, 79, 83), (4, 83, 79), (79, 104, 20), (5, 85, 21), (85, 24, 21), (14, 95, 25), (95, 19, 25), (1, 71, 25), (71, 14, 25), (10, 68, 26), (68, 1, 26), (19, 96, 31), (96, 15, 31), (15, 93, 33), (93, 10, 33), (52, 106, 33), (106, 15, 33), (15, 106, 31), (106, 52, 31)])
me_sphere.use_remesh_preserve_volume = False
me_sphere.use_remesh_preserve_attributes = False
me_sphere.use_mirror_vertex_groups = False
me_sphere.update()
me_plane = bpy.data.meshes.new('Plane')
me_plane.from_pydata([(4.25, 4.06, 0.0), (4.25, -4.25, 0.0), (-4.06, -4.25, 0.0), (-4.06, 4.06, 0.0)], [], [(0, 3, 2, 1)])
me_plane.materials.append(mat_transparent)
me_plane.use_remesh_preserve_volume = False
me_plane.use_remesh_preserve_attributes = False
me_plane.use_mirror_vertex_groups = False
me_plane.update()

# ---- objects
ob_plane_020 = bpy.data.objects.new('Plane.020', me_plane_056)
ob_plane_017 = bpy.data.objects.new('Plane.017', me_plane_055)
ob_plane_010 = bpy.data.objects.new('Plane.010', me_plane_054)
ob_plane_019 = bpy.data.objects.new('Plane.019', me_plane_052)
ob_plane_018 = bpy.data.objects.new('Plane.018', me_plane_051)
ob_plane_016 = bpy.data.objects.new('Plane.016', me_plane_049)
ob_plane_015 = bpy.data.objects.new('Plane.015', me_plane_027)
ob_plane_014 = bpy.data.objects.new('Plane.014', me_plane_023)
ob_plane_013 = bpy.data.objects.new('Plane.013', me_plane_022)
ob_plane_011 = bpy.data.objects.new('Plane.011', me_plane_021)
ob_plane_009 = bpy.data.objects.new('Plane.009', me_plane_019)
ob_plane_006 = bpy.data.objects.new('Plane.006', me_plane_018)
ob_plane_002 = bpy.data.objects.new('Plane.002', me_plane_017)
ob_plane_007 = bpy.data.objects.new('Plane.007', me_plane_016)
ob_plane_008 = bpy.data.objects.new('Plane.008', me_plane_011)
ob_plane_004 = bpy.data.objects.new('Plane.004', me_plane_010)
ob_plane_001 = bpy.data.objects.new('Plane.001', me_plane_009)
ob_plane_031 = bpy.data.objects.new('Plane.031', me_plane_048)
ob_plane_012 = bpy.data.objects.new('Plane.012', me_plane_030)
ob_plane_005 = bpy.data.objects.new('Plane.005', me_plane_005)
ob_plane_003 = bpy.data.objects.new('Plane.003', me_plane_003)
ob_camera = bpy.data.objects.new('Camera', cam_camera_001)
ob_sphere = bpy.data.objects.new('Sphere', me_sphere)
ob_lamp_001 = bpy.data.objects.new('Lamp.001', light_lamp)
ob_plane = bpy.data.objects.new('Plane', me_plane)

# ---- transforms, parenting, visibility, modifiers, constraints
ob_plane_020.location = (0.0, 0.0, -1.192e-07)
ob_plane_020.rotation_euler = (1.571, -0.0, 1.571)
ob_plane_020.scale = (-1.0, 1.0, 1.0)
ob_plane_020.lock_rotations_4d = False
ob_plane_020.empty_display_type = 'ARROWS'
ob_plane_020.color = (0.0, 0.0, 0.0, 1.0)
ob_plane_020.lineart.crease_threshold = 0.0
ob_plane_017.location = (1.753e-15, 0.0, 0.0)
ob_plane_017.rotation_euler = (1.571, -0.0, 1.571)
ob_plane_017.scale = (-1.0, 1.0, 1.0)
ob_plane_017.lock_rotations_4d = False
ob_plane_017.empty_display_type = 'ARROWS'
ob_plane_017.color = (0.0, 0.0, 0.0, 1.0)
ob_plane_017.lineart.crease_threshold = 0.0
ob_plane_010.location = (-1.192e-07, 0.0, 7.451e-09)
ob_plane_010.rotation_euler = (1.571, -0.0, 1.571)
ob_plane_010.scale = (-1.0, 1.0, 1.0)
ob_plane_010.lock_rotations_4d = False
ob_plane_010.empty_display_type = 'ARROWS'
ob_plane_010.color = (0.0, 0.0, 0.0, 1.0)
ob_plane_010.lineart.crease_threshold = 0.0
ob_plane_019.location = (1.757e-14, -1.192e-07, 0.0)
ob_plane_019.rotation_euler = (1.571, -0.0, 1.571)
ob_plane_019.scale = (-1.0, 1.0, 1.0)
ob_plane_019.lock_rotations_4d = False
ob_plane_019.empty_display_type = 'ARROWS'
ob_plane_019.color = (0.0, 0.0, 0.0, 1.0)
ob_plane_019.lineart.crease_threshold = 0.0
ob_plane_018.location = (8.811e-15, 0.0, 0.0)
ob_plane_018.rotation_euler = (1.571, -0.0, 1.571)
ob_plane_018.scale = (-1.0, 1.0, 1.0)
ob_plane_018.lock_rotations_4d = False
ob_plane_018.empty_display_type = 'ARROWS'
ob_plane_018.color = (0.0, 0.0, 0.0, 1.0)
ob_plane_018.lineart.crease_threshold = 0.0
ob_plane_016.location = (8.811e-15, 0.0, 0.0)
ob_plane_016.rotation_euler = (1.571, -0.0, 1.571)
ob_plane_016.scale = (-1.0, 1.0, 1.0)
ob_plane_016.lock_rotations_4d = False
ob_plane_016.empty_display_type = 'ARROWS'
ob_plane_016.color = (0.0, 0.0, 0.0, 1.0)
ob_plane_016.lineart.crease_threshold = 0.0
ob_plane_015.location = (0.0, 0.0, 0.0)
ob_plane_015.rotation_euler = (1.571, -0.0, 1.571)
ob_plane_015.lock_rotations_4d = False
ob_plane_015.empty_display_type = 'ARROWS'
ob_plane_015.color = (0.0, 0.0, 0.0, 1.0)
ob_plane_015.lineart.crease_threshold = 0.0
ob_plane_014.location = (0.0, 0.0, 0.0)
ob_plane_014.rotation_euler = (1.571, -0.0, 1.571)
ob_plane_014.lock_rotations_4d = False
ob_plane_014.empty_display_type = 'ARROWS'
ob_plane_014.color = (0.0, 0.0, 0.0, 1.0)
ob_plane_014.lineart.crease_threshold = 0.0
ob_plane_013.location = (0.0, -4.768e-07, -2.384e-07)
ob_plane_013.rotation_euler = (1.571, -0.0, 1.571)
ob_plane_013.lock_rotations_4d = False
ob_plane_013.empty_display_type = 'ARROWS'
ob_plane_013.color = (0.0, 0.0, 0.0, 1.0)
ob_plane_013.lineart.crease_threshold = 0.0
ob_plane_011.location = (0.0, 0.0, 0.0)
ob_plane_011.rotation_euler = (1.571, -0.0, 1.571)
ob_plane_011.scale = (-1.0, 1.0, 1.0)
ob_plane_011.lock_rotations_4d = False
ob_plane_011.empty_display_type = 'ARROWS'
ob_plane_011.color = (0.0, 0.0, 0.0, 1.0)
ob_plane_011.lineart.crease_threshold = 0.0
ob_plane_009.location = (-2.617e-15, 0.0, -1.192e-07)
ob_plane_009.rotation_euler = (1.571, -0.0, 1.571)
ob_plane_009.scale = (-1.0, 1.0, 1.0)
ob_plane_009.lock_rotations_4d = False
ob_plane_009.empty_display_type = 'ARROWS'
ob_plane_009.color = (0.0, 0.0, 0.0, 1.0)
ob_plane_009.lineart.crease_threshold = 0.0
ob_plane_006.location = (0.0, 0.0, 0.0)
ob_plane_006.rotation_euler = (1.571, -0.0, 1.571)
ob_plane_006.scale = (-1.0, 1.0, 1.0)
ob_plane_006.lock_rotations_4d = False
ob_plane_006.empty_display_type = 'ARROWS'
ob_plane_006.color = (0.0, 0.0, 0.0, 1.0)
ob_plane_006.lineart.crease_threshold = 0.0
ob_plane_002.location = (-1.042e-15, 0.0, 0.0)
ob_plane_002.rotation_euler = (1.571, -0.0, 1.571)
ob_plane_002.lock_rotations_4d = False
ob_plane_002.empty_display_type = 'ARROWS'
ob_plane_002.color = (0.0, 0.0, 0.0, 1.0)
ob_plane_002.lineart.crease_threshold = 0.0
ob_plane_007.location = (-3.695e-15, 0.0, 0.0)
ob_plane_007.rotation_euler = (1.571, -0.0, 1.571)
ob_plane_007.lock_rotations_4d = False
ob_plane_007.empty_display_type = 'ARROWS'
ob_plane_007.color = (0.0, 0.0, 0.0, 1.0)
ob_plane_007.lineart.crease_threshold = 0.0
ob_plane_008.location = (-1.8e-15, 0.0, -4.628e-23)
ob_plane_008.rotation_euler = (1.571, -0.0, 1.571)
ob_plane_008.scale = (-1.0, 1.0, 1.0)
ob_plane_008.lock_rotations_4d = False
ob_plane_008.empty_display_type = 'ARROWS'
ob_plane_008.color = (0.0, 0.0, 0.0, 1.0)
ob_plane_008.lineart.crease_threshold = 0.0
ob_plane_004.location = (5.305e-15, 0.0, -3.569e-22)
ob_plane_004.rotation_euler = (1.571, -0.0, 1.571)
ob_plane_004.scale = (-1.0, 1.0, 1.0)
ob_plane_004.lock_rotations_4d = False
ob_plane_004.empty_display_type = 'ARROWS'
ob_plane_004.color = (0.0, 0.0, 0.0, 1.0)
ob_plane_004.lineart.crease_threshold = 0.0
ob_plane_001.location = (-3.837e-15, 0.0, 2.718e-22)
ob_plane_001.rotation_euler = (1.571, -0.0, 1.571)
ob_plane_001.lock_rotations_4d = False
ob_plane_001.empty_display_type = 'ARROWS'
ob_plane_001.color = (0.0, 0.0, 0.0, 1.0)
ob_plane_001.lineart.crease_threshold = 0.0
ob_plane_031.location = (0.0, 0.0, 0.0)
ob_plane_031.rotation_euler = (1.571, -0.0, 1.571)
ob_plane_031.lock_rotations_4d = False
ob_plane_031.empty_display_type = 'ARROWS'
ob_plane_031.color = (0.0, 0.0, 0.0, 1.0)
ob_plane_031.lineart.crease_threshold = 0.0
ob_plane_012.location = (-1.966e-15, 0.0, -3.309e-24)
ob_plane_012.rotation_euler = (1.571, -0.0, 1.571)
ob_plane_012.lock_rotations_4d = False
ob_plane_012.empty_display_type = 'ARROWS'
ob_plane_012.color = (0.0, 0.0, 0.0, 1.0)
ob_plane_012.lineart.crease_threshold = 0.0
ob_plane_005.location = (0.0, 0.0, 0.0)
ob_plane_005.rotation_euler = (1.571, -0.0, 1.571)
ob_plane_005.lock_rotations_4d = False
ob_plane_005.empty_display_type = 'ARROWS'
ob_plane_005.color = (0.0, 0.0, 0.0, 1.0)
ob_plane_005.lineart.crease_threshold = 0.0
ob_plane_003.location = (0.0, 0.0, 0.0)
ob_plane_003.rotation_euler = (1.571, -0.0, 1.571)
ob_plane_003.lock_rotations_4d = False
ob_plane_003.empty_display_type = 'ARROWS'
ob_plane_003.color = (0.0, 0.0, 0.0, 1.0)
ob_plane_003.lineart.crease_threshold = 0.0
ob_camera.location = (10.0, -10.0, 11.6)
ob_camera.rotation_euler = (1.047, 0.0, 0.7854)
ob_camera.lock_rotations_4d = False
ob_camera.empty_display_type = 'ARROWS'
ob_camera.color = (0.0, 0.0, 0.0, 1.0)
ob_camera.lineart.crease_threshold = 0.0
ob_sphere.location = (-0.02993, 0.1261, 0.07312)
ob_sphere.rotation_euler = (1.571, -0.0, 1.571)
ob_sphere.lock_rotations_4d = False
ob_sphere.empty_display_type = 'ARROWS'
ob_sphere.color = (0.0, 0.0, 0.0, 1.0)
ob_sphere.show_instancer_for_render = False
ob_sphere.instance_type = 'VERTS'
ob_sphere.use_instance_vertices_rotation = True
ob_sphere.lineart.crease_threshold = 0.0
ob_lamp_001.parent = ob_sphere
ob_lamp_001.matrix_parent_inverse = Matrix(((-4.371e-08, 1.0, -2.118e-22, -0.1261), (4.371e-08, 1.911e-15, 1.0, -0.07312), (1.0, 4.371e-08, -4.371e-08, 0.02993), (0.0, 0.0, 0.0, 1.0)))
ob_lamp_001.location = (-0.02993, 0.1261, 0.07312)
ob_lamp_001.rotation_euler = (1.571, -0.0, 1.571)
ob_lamp_001.lock_rotations_4d = False
ob_lamp_001.empty_display_type = 'ARROWS'
ob_lamp_001.color = (0.0, 0.0, 0.0, 1.0)
ob_lamp_001.lineart.crease_threshold = 0.0
ob_plane.location = (0.0003072, 0.0003849, 0.0001214)
ob_plane.lock_rotations_4d = False
ob_plane.empty_display_type = 'ARROWS'
ob_plane.color = (0.0, 0.0, 0.0, 1.0)
ob_plane.lineart.crease_threshold = 0.0

# ---- collection membership
col_collection_1.objects.link(ob_plane_020)
col_collection_1.objects.link(ob_plane_017)
col_collection_1.objects.link(ob_plane_010)
col_collection_1.objects.link(ob_plane_019)
col_collection_1.objects.link(ob_plane_018)
col_collection_1.objects.link(ob_plane_016)
col_collection_1.objects.link(ob_plane_015)
col_collection_1.objects.link(ob_plane_014)
col_collection_1.objects.link(ob_plane_013)
col_collection_1.objects.link(ob_plane_011)
col_collection_1.objects.link(ob_plane_009)
col_collection_1.objects.link(ob_plane_006)
col_collection_1.objects.link(ob_plane_002)
col_collection_1.objects.link(ob_plane_007)
col_collection_1.objects.link(ob_plane_008)
col_collection_1.objects.link(ob_plane_004)
col_collection_1.objects.link(ob_plane_001)
col_collection_1.objects.link(ob_plane_031)
col_collection_1.objects.link(ob_plane_012)
col_collection_1.objects.link(ob_plane_005)
col_collection_1.objects.link(ob_plane_003)
col_collection_2.objects.link(ob_camera)
col_collection_3.objects.link(ob_sphere)
col_collection_3.objects.link(ob_lamp_001)
col_collection_4.objects.link(ob_plane)

# ---- scene / render settings (as saved in the file)
scene.camera = ob_camera
scene.frame_start = 1; scene.frame_end = 250; scene.frame_set(11)
scene.render.engine = 'BLENDER_EEVEE_NEXT'
scene.render.image_settings.color_mode = 'RGB'
scene.render.image_settings.compression = 90
scene.render.resolution_x = 128
scene.render.resolution_y = 128
scene.render.pixel_aspect_x = 100.0
scene.render.pixel_aspect_y = 100.0
scene.render.fps = 25
scene.render.dither_intensity = 0.0
scene.render.use_compositing = False
scene.render.use_sequencer = False
scene.render.bake_bias = 0.0
scene.render.use_stamp_time = False
scene.render.use_stamp_date = False
scene.render.use_stamp_frame = False
scene.render.use_stamp_camera = False
scene.render.use_stamp_scene = False
scene.render.use_stamp_filename = False
scene.render.use_stamp_render_time = False
scene.render.stamp_font_size = 0
scene.cycles.use_denoising = False
scene.cycles.samples = 10
scene.cycles.sampling_pattern = 'TABULATED_SOBOL'
scene.cycles.light_sampling_threshold = 0.0
scene.cycles.use_adaptive_sampling = False
scene.cycles.use_light_tree = False
scene.cycles.blur_glossy = 0.0
scene.cycles.volume_bounces = 1
scene.cycles.pixel_filter_type = 'GAUSSIAN'
scene.cycles.sample_clamp_indirect = 0.0
scene.view_settings.view_transform = 'Raw'
bpy.context.view_layer.update()
